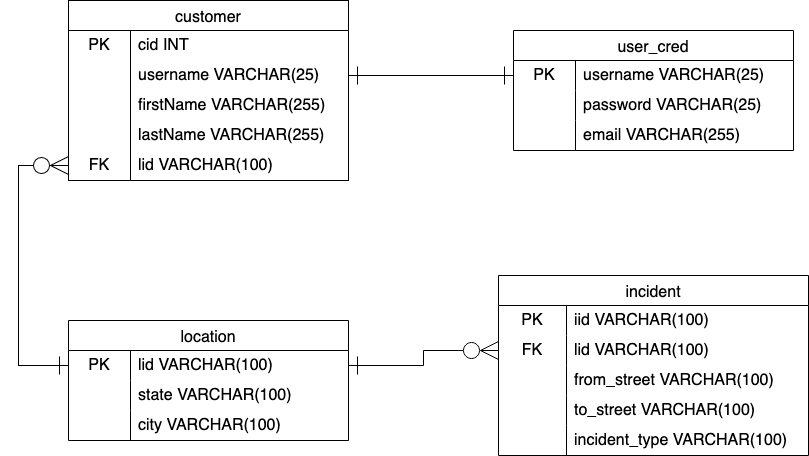

The diagram above was exported from draw.io. Its source (the exported page's mxGraphModel, read from the mxfile embedded in the PNG):
<mxGraphModel dx="1234" dy="1129" grid="1" gridSize="10" guides="1" tooltips="1" connect="1" arrows="1" fold="1" page="1" pageScale="1" pageWidth="850" pageHeight="1100" math="0" shadow="0">
  <root>
    <mxCell id="0" />
    <mxCell id="1" parent="0" />
    <mxCell id="ykSYyF-glpSc0FeMwuG7-1" style="edgeStyle=orthogonalEdgeStyle;rounded=0;orthogonalLoop=1;jettySize=auto;html=1;entryX=0;entryY=0.5;entryDx=0;entryDy=0;endArrow=ERone;endFill=0;startArrow=ERone;startFill=0;endSize=16;startSize=16;exitX=1;exitY=0.5;exitDx=0;exitDy=0;" parent="1" source="X3RYdJf8BevdLKbSZLaf-5" target="X3RYdJf8BevdLKbSZLaf-18" edge="1">
      <mxGeometry relative="1" as="geometry">
        <Array as="points">
          <mxPoint x="515" y="285" />
        </Array>
      </mxGeometry>
    </mxCell>
    <mxCell id="ykSYyF-glpSc0FeMwuG7-2" style="edgeStyle=orthogonalEdgeStyle;rounded=0;orthogonalLoop=1;jettySize=auto;html=1;entryX=0;entryY=0.5;entryDx=0;entryDy=0;startArrow=ERzeroToMany;startFill=0;endArrow=ERone;endFill=0;endSize=16;startSize=16;exitX=0;exitY=0.5;exitDx=0;exitDy=0;" parent="1" source="X3RYdJf8BevdLKbSZLaf-14" target="X3RYdJf8BevdLKbSZLaf-36" edge="1">
      <mxGeometry relative="1" as="geometry">
        <Array as="points">
          <mxPoint x="20" y="375" />
          <mxPoint x="20" y="575" />
        </Array>
      </mxGeometry>
    </mxCell>
    <mxCell id="X3RYdJf8BevdLKbSZLaf-1" value="customer" style="shape=table;startSize=30;container=1;collapsible=0;childLayout=tableLayout;fixedRows=1;rowLines=0;fontStyle=0;strokeColor=default;fontSize=16;" parent="1" vertex="1">
      <mxGeometry x="70" y="210" width="280" height="180" as="geometry" />
    </mxCell>
    <mxCell id="X3RYdJf8BevdLKbSZLaf-2" value="" style="shape=tableRow;horizontal=0;startSize=0;swimlaneHead=0;swimlaneBody=0;top=0;left=0;bottom=0;right=0;collapsible=0;dropTarget=0;fillColor=none;points=[[0,0.5],[1,0.5]];portConstraint=eastwest;strokeColor=inherit;fontSize=16;" parent="X3RYdJf8BevdLKbSZLaf-1" vertex="1">
      <mxGeometry y="30" width="280" height="30" as="geometry" />
    </mxCell>
    <mxCell id="X3RYdJf8BevdLKbSZLaf-3" value="PK" style="shape=partialRectangle;html=1;whiteSpace=wrap;connectable=0;fillColor=none;top=0;left=0;bottom=0;right=0;overflow=hidden;pointerEvents=1;strokeColor=inherit;fontSize=16;" parent="X3RYdJf8BevdLKbSZLaf-2" vertex="1">
      <mxGeometry width="62" height="30" as="geometry">
        <mxRectangle width="62" height="30" as="alternateBounds" />
      </mxGeometry>
    </mxCell>
    <mxCell id="X3RYdJf8BevdLKbSZLaf-4" value="&lt;span style=&quot;text-align: center; text-wrap-mode: nowrap;&quot;&gt;cid&amp;nbsp;&lt;/span&gt;INT" style="shape=partialRectangle;html=1;whiteSpace=wrap;connectable=0;fillColor=none;top=0;left=0;bottom=0;right=0;align=left;spacingLeft=6;overflow=hidden;strokeColor=inherit;fontSize=16;" parent="X3RYdJf8BevdLKbSZLaf-2" vertex="1">
      <mxGeometry x="62" width="218" height="30" as="geometry">
        <mxRectangle width="218" height="30" as="alternateBounds" />
      </mxGeometry>
    </mxCell>
    <mxCell id="X3RYdJf8BevdLKbSZLaf-5" value="" style="shape=tableRow;horizontal=0;startSize=0;swimlaneHead=0;swimlaneBody=0;top=0;left=0;bottom=0;right=0;collapsible=0;dropTarget=0;fillColor=none;points=[[0,0.5],[1,0.5]];portConstraint=eastwest;strokeColor=inherit;fontSize=16;" parent="X3RYdJf8BevdLKbSZLaf-1" vertex="1">
      <mxGeometry y="60" width="280" height="30" as="geometry" />
    </mxCell>
    <mxCell id="X3RYdJf8BevdLKbSZLaf-6" value="" style="shape=partialRectangle;html=1;whiteSpace=wrap;connectable=0;fillColor=none;top=0;left=0;bottom=0;right=0;overflow=hidden;strokeColor=inherit;fontSize=16;" parent="X3RYdJf8BevdLKbSZLaf-5" vertex="1">
      <mxGeometry width="62" height="30" as="geometry">
        <mxRectangle width="62" height="30" as="alternateBounds" />
      </mxGeometry>
    </mxCell>
    <mxCell id="X3RYdJf8BevdLKbSZLaf-7" value="username VARCHAR(25)" style="shape=partialRectangle;html=1;whiteSpace=wrap;connectable=0;fillColor=none;top=0;left=0;bottom=0;right=0;align=left;spacingLeft=6;overflow=hidden;strokeColor=inherit;fontSize=16;" parent="X3RYdJf8BevdLKbSZLaf-5" vertex="1">
      <mxGeometry x="62" width="218" height="30" as="geometry">
        <mxRectangle width="218" height="30" as="alternateBounds" />
      </mxGeometry>
    </mxCell>
    <mxCell id="X3RYdJf8BevdLKbSZLaf-8" value="" style="shape=tableRow;horizontal=0;startSize=0;swimlaneHead=0;swimlaneBody=0;top=0;left=0;bottom=0;right=0;collapsible=0;dropTarget=0;fillColor=none;points=[[0,0.5],[1,0.5]];portConstraint=eastwest;strokeColor=inherit;fontSize=16;" parent="X3RYdJf8BevdLKbSZLaf-1" vertex="1">
      <mxGeometry y="90" width="280" height="30" as="geometry" />
    </mxCell>
    <mxCell id="X3RYdJf8BevdLKbSZLaf-9" value="" style="shape=partialRectangle;html=1;whiteSpace=wrap;connectable=0;fillColor=none;top=0;left=0;bottom=0;right=0;overflow=hidden;strokeColor=inherit;fontSize=16;" parent="X3RYdJf8BevdLKbSZLaf-8" vertex="1">
      <mxGeometry width="62" height="30" as="geometry">
        <mxRectangle width="62" height="30" as="alternateBounds" />
      </mxGeometry>
    </mxCell>
    <mxCell id="X3RYdJf8BevdLKbSZLaf-10" value="firstName VARCHAR(255)" style="shape=partialRectangle;html=1;whiteSpace=wrap;connectable=0;fillColor=none;top=0;left=0;bottom=0;right=0;align=left;spacingLeft=6;overflow=hidden;strokeColor=inherit;fontSize=16;" parent="X3RYdJf8BevdLKbSZLaf-8" vertex="1">
      <mxGeometry x="62" width="218" height="30" as="geometry">
        <mxRectangle width="218" height="30" as="alternateBounds" />
      </mxGeometry>
    </mxCell>
    <mxCell id="X3RYdJf8BevdLKbSZLaf-11" value="" style="shape=tableRow;horizontal=0;startSize=0;swimlaneHead=0;swimlaneBody=0;top=0;left=0;bottom=0;right=0;collapsible=0;dropTarget=0;fillColor=none;points=[[0,0.5],[1,0.5]];portConstraint=eastwest;strokeColor=inherit;fontSize=16;" parent="X3RYdJf8BevdLKbSZLaf-1" vertex="1">
      <mxGeometry y="120" width="280" height="30" as="geometry" />
    </mxCell>
    <mxCell id="X3RYdJf8BevdLKbSZLaf-12" value="" style="shape=partialRectangle;html=1;whiteSpace=wrap;connectable=0;fillColor=none;top=0;left=0;bottom=0;right=0;overflow=hidden;strokeColor=inherit;fontSize=16;" parent="X3RYdJf8BevdLKbSZLaf-11" vertex="1">
      <mxGeometry width="62" height="30" as="geometry">
        <mxRectangle width="62" height="30" as="alternateBounds" />
      </mxGeometry>
    </mxCell>
    <mxCell id="X3RYdJf8BevdLKbSZLaf-13" value="lastName VARCHAR(255)" style="shape=partialRectangle;html=1;whiteSpace=wrap;connectable=0;fillColor=none;top=0;left=0;bottom=0;right=0;align=left;spacingLeft=6;overflow=hidden;strokeColor=inherit;fontSize=16;" parent="X3RYdJf8BevdLKbSZLaf-11" vertex="1">
      <mxGeometry x="62" width="218" height="30" as="geometry">
        <mxRectangle width="218" height="30" as="alternateBounds" />
      </mxGeometry>
    </mxCell>
    <mxCell id="X3RYdJf8BevdLKbSZLaf-14" value="" style="shape=tableRow;horizontal=0;startSize=0;swimlaneHead=0;swimlaneBody=0;top=0;left=0;bottom=0;right=0;collapsible=0;dropTarget=0;fillColor=none;points=[[0,0.5],[1,0.5]];portConstraint=eastwest;strokeColor=inherit;fontSize=16;" parent="X3RYdJf8BevdLKbSZLaf-1" vertex="1">
      <mxGeometry y="150" width="280" height="30" as="geometry" />
    </mxCell>
    <mxCell id="X3RYdJf8BevdLKbSZLaf-15" value="FK" style="shape=partialRectangle;html=1;whiteSpace=wrap;connectable=0;fillColor=none;top=0;left=0;bottom=0;right=0;overflow=hidden;strokeColor=inherit;fontSize=16;" parent="X3RYdJf8BevdLKbSZLaf-14" vertex="1">
      <mxGeometry width="62" height="30" as="geometry">
        <mxRectangle width="62" height="30" as="alternateBounds" />
      </mxGeometry>
    </mxCell>
    <mxCell id="X3RYdJf8BevdLKbSZLaf-16" value="lid VARCHAR(100)" style="shape=partialRectangle;html=1;whiteSpace=wrap;connectable=0;fillColor=none;top=0;left=0;bottom=0;right=0;align=left;spacingLeft=6;overflow=hidden;strokeColor=inherit;fontSize=16;" parent="X3RYdJf8BevdLKbSZLaf-14" vertex="1">
      <mxGeometry x="62" width="218" height="30" as="geometry">
        <mxRectangle width="218" height="30" as="alternateBounds" />
      </mxGeometry>
    </mxCell>
    <mxCell id="X3RYdJf8BevdLKbSZLaf-17" value="user_cred" style="shape=table;startSize=30;container=1;collapsible=0;childLayout=tableLayout;fixedRows=1;rowLines=0;fontStyle=0;strokeColor=default;fontSize=16;" parent="1" vertex="1">
      <mxGeometry x="515" y="240" width="280" height="120" as="geometry" />
    </mxCell>
    <mxCell id="X3RYdJf8BevdLKbSZLaf-18" value="" style="shape=tableRow;horizontal=0;startSize=0;swimlaneHead=0;swimlaneBody=0;top=0;left=0;bottom=0;right=0;collapsible=0;dropTarget=0;fillColor=none;points=[[0,0.5],[1,0.5]];portConstraint=eastwest;strokeColor=inherit;fontSize=16;" parent="X3RYdJf8BevdLKbSZLaf-17" vertex="1">
      <mxGeometry y="30" width="280" height="30" as="geometry" />
    </mxCell>
    <mxCell id="X3RYdJf8BevdLKbSZLaf-19" value="PK" style="shape=partialRectangle;html=1;whiteSpace=wrap;connectable=0;fillColor=none;top=0;left=0;bottom=0;right=0;overflow=hidden;pointerEvents=1;strokeColor=inherit;fontSize=16;" parent="X3RYdJf8BevdLKbSZLaf-18" vertex="1">
      <mxGeometry width="62" height="30" as="geometry">
        <mxRectangle width="62" height="30" as="alternateBounds" />
      </mxGeometry>
    </mxCell>
    <mxCell id="X3RYdJf8BevdLKbSZLaf-20" value="&lt;div style=&quot;text-align: center;&quot;&gt;&lt;span style=&quot;background-color: transparent; color: light-dark(rgb(0, 0, 0), rgb(255, 255, 255)); text-wrap-mode: nowrap;&quot;&gt;username VARCHAR(25)&lt;/span&gt;&lt;/div&gt;" style="shape=partialRectangle;html=1;whiteSpace=wrap;connectable=0;fillColor=none;top=0;left=0;bottom=0;right=0;align=left;spacingLeft=6;overflow=hidden;strokeColor=inherit;fontSize=16;" parent="X3RYdJf8BevdLKbSZLaf-18" vertex="1">
      <mxGeometry x="62" width="218" height="30" as="geometry">
        <mxRectangle width="218" height="30" as="alternateBounds" />
      </mxGeometry>
    </mxCell>
    <mxCell id="X3RYdJf8BevdLKbSZLaf-21" value="" style="shape=tableRow;horizontal=0;startSize=0;swimlaneHead=0;swimlaneBody=0;top=0;left=0;bottom=0;right=0;collapsible=0;dropTarget=0;fillColor=none;points=[[0,0.5],[1,0.5]];portConstraint=eastwest;strokeColor=inherit;fontSize=16;" parent="X3RYdJf8BevdLKbSZLaf-17" vertex="1">
      <mxGeometry y="60" width="280" height="30" as="geometry" />
    </mxCell>
    <mxCell id="X3RYdJf8BevdLKbSZLaf-22" value="" style="shape=partialRectangle;html=1;whiteSpace=wrap;connectable=0;fillColor=none;top=0;left=0;bottom=0;right=0;overflow=hidden;strokeColor=inherit;fontSize=16;" parent="X3RYdJf8BevdLKbSZLaf-21" vertex="1">
      <mxGeometry width="62" height="30" as="geometry">
        <mxRectangle width="62" height="30" as="alternateBounds" />
      </mxGeometry>
    </mxCell>
    <mxCell id="X3RYdJf8BevdLKbSZLaf-23" value="password VARCHAR(25)" style="shape=partialRectangle;html=1;whiteSpace=wrap;connectable=0;fillColor=none;top=0;left=0;bottom=0;right=0;align=left;spacingLeft=6;overflow=hidden;strokeColor=inherit;fontSize=16;" parent="X3RYdJf8BevdLKbSZLaf-21" vertex="1">
      <mxGeometry x="62" width="218" height="30" as="geometry">
        <mxRectangle width="218" height="30" as="alternateBounds" />
      </mxGeometry>
    </mxCell>
    <mxCell id="X3RYdJf8BevdLKbSZLaf-24" value="" style="shape=tableRow;horizontal=0;startSize=0;swimlaneHead=0;swimlaneBody=0;top=0;left=0;bottom=0;right=0;collapsible=0;dropTarget=0;fillColor=none;points=[[0,0.5],[1,0.5]];portConstraint=eastwest;strokeColor=inherit;fontSize=16;" parent="X3RYdJf8BevdLKbSZLaf-17" vertex="1">
      <mxGeometry y="90" width="280" height="30" as="geometry" />
    </mxCell>
    <mxCell id="X3RYdJf8BevdLKbSZLaf-25" value="" style="shape=partialRectangle;html=1;whiteSpace=wrap;connectable=0;fillColor=none;top=0;left=0;bottom=0;right=0;overflow=hidden;strokeColor=inherit;fontSize=16;" parent="X3RYdJf8BevdLKbSZLaf-24" vertex="1">
      <mxGeometry width="62" height="30" as="geometry">
        <mxRectangle width="62" height="30" as="alternateBounds" />
      </mxGeometry>
    </mxCell>
    <mxCell id="X3RYdJf8BevdLKbSZLaf-26" value="email VARCHAR(255)" style="shape=partialRectangle;html=1;whiteSpace=wrap;connectable=0;fillColor=none;top=0;left=0;bottom=0;right=0;align=left;spacingLeft=6;overflow=hidden;strokeColor=inherit;fontSize=16;" parent="X3RYdJf8BevdLKbSZLaf-24" vertex="1">
      <mxGeometry x="62" width="218" height="30" as="geometry">
        <mxRectangle width="218" height="30" as="alternateBounds" />
      </mxGeometry>
    </mxCell>
    <mxCell id="ykSYyF-glpSc0FeMwuG7-3" style="edgeStyle=orthogonalEdgeStyle;rounded=0;orthogonalLoop=1;jettySize=auto;html=1;entryX=0;entryY=0.5;entryDx=0;entryDy=0;endArrow=ERzeroToMany;endFill=0;startArrow=ERone;startFill=0;endSize=16;startSize=16;exitX=1;exitY=0.5;exitDx=0;exitDy=0;" parent="1" source="X3RYdJf8BevdLKbSZLaf-36" target="X3RYdJf8BevdLKbSZLaf-55" edge="1">
      <mxGeometry relative="1" as="geometry" />
    </mxCell>
    <mxCell id="X3RYdJf8BevdLKbSZLaf-35" value="location" style="shape=table;startSize=30;container=1;collapsible=0;childLayout=tableLayout;fixedRows=1;rowLines=0;fontStyle=0;strokeColor=default;fontSize=16;" parent="1" vertex="1">
      <mxGeometry x="70" y="530" width="280" height="120" as="geometry" />
    </mxCell>
    <mxCell id="X3RYdJf8BevdLKbSZLaf-36" value="" style="shape=tableRow;horizontal=0;startSize=0;swimlaneHead=0;swimlaneBody=0;top=0;left=0;bottom=0;right=0;collapsible=0;dropTarget=0;fillColor=none;points=[[0,0.5],[1,0.5]];portConstraint=eastwest;strokeColor=inherit;fontSize=16;" parent="X3RYdJf8BevdLKbSZLaf-35" vertex="1">
      <mxGeometry y="30" width="280" height="30" as="geometry" />
    </mxCell>
    <mxCell id="X3RYdJf8BevdLKbSZLaf-37" value="PK" style="shape=partialRectangle;html=1;whiteSpace=wrap;connectable=0;fillColor=none;top=0;left=0;bottom=0;right=0;overflow=hidden;pointerEvents=1;strokeColor=inherit;fontSize=16;" parent="X3RYdJf8BevdLKbSZLaf-36" vertex="1">
      <mxGeometry width="62" height="30" as="geometry">
        <mxRectangle width="62" height="30" as="alternateBounds" />
      </mxGeometry>
    </mxCell>
    <mxCell id="X3RYdJf8BevdLKbSZLaf-38" value="&lt;div style=&quot;text-align: center;&quot;&gt;&lt;span style=&quot;background-color: transparent; color: light-dark(rgb(0, 0, 0), rgb(255, 255, 255)); text-wrap-mode: nowrap;&quot;&gt;lid VARCHAR(100)&lt;/span&gt;&lt;/div&gt;" style="shape=partialRectangle;html=1;whiteSpace=wrap;connectable=0;fillColor=none;top=0;left=0;bottom=0;right=0;align=left;spacingLeft=6;overflow=hidden;strokeColor=inherit;fontSize=16;" parent="X3RYdJf8BevdLKbSZLaf-36" vertex="1">
      <mxGeometry x="62" width="218" height="30" as="geometry">
        <mxRectangle width="218" height="30" as="alternateBounds" />
      </mxGeometry>
    </mxCell>
    <mxCell id="X3RYdJf8BevdLKbSZLaf-39" value="" style="shape=tableRow;horizontal=0;startSize=0;swimlaneHead=0;swimlaneBody=0;top=0;left=0;bottom=0;right=0;collapsible=0;dropTarget=0;fillColor=none;points=[[0,0.5],[1,0.5]];portConstraint=eastwest;strokeColor=inherit;fontSize=16;" parent="X3RYdJf8BevdLKbSZLaf-35" vertex="1">
      <mxGeometry y="60" width="280" height="30" as="geometry" />
    </mxCell>
    <mxCell id="X3RYdJf8BevdLKbSZLaf-40" value="" style="shape=partialRectangle;html=1;whiteSpace=wrap;connectable=0;fillColor=none;top=0;left=0;bottom=0;right=0;overflow=hidden;strokeColor=inherit;fontSize=16;" parent="X3RYdJf8BevdLKbSZLaf-39" vertex="1">
      <mxGeometry width="62" height="30" as="geometry">
        <mxRectangle width="62" height="30" as="alternateBounds" />
      </mxGeometry>
    </mxCell>
    <mxCell id="X3RYdJf8BevdLKbSZLaf-41" value="state VARCHAR(100)" style="shape=partialRectangle;html=1;whiteSpace=wrap;connectable=0;fillColor=none;top=0;left=0;bottom=0;right=0;align=left;spacingLeft=6;overflow=hidden;strokeColor=inherit;fontSize=16;" parent="X3RYdJf8BevdLKbSZLaf-39" vertex="1">
      <mxGeometry x="62" width="218" height="30" as="geometry">
        <mxRectangle width="218" height="30" as="alternateBounds" />
      </mxGeometry>
    </mxCell>
    <mxCell id="X3RYdJf8BevdLKbSZLaf-42" value="" style="shape=tableRow;horizontal=0;startSize=0;swimlaneHead=0;swimlaneBody=0;top=0;left=0;bottom=0;right=0;collapsible=0;dropTarget=0;fillColor=none;points=[[0,0.5],[1,0.5]];portConstraint=eastwest;strokeColor=inherit;fontSize=16;" parent="X3RYdJf8BevdLKbSZLaf-35" vertex="1">
      <mxGeometry y="90" width="280" height="30" as="geometry" />
    </mxCell>
    <mxCell id="X3RYdJf8BevdLKbSZLaf-43" value="" style="shape=partialRectangle;html=1;whiteSpace=wrap;connectable=0;fillColor=none;top=0;left=0;bottom=0;right=0;overflow=hidden;strokeColor=inherit;fontSize=16;" parent="X3RYdJf8BevdLKbSZLaf-42" vertex="1">
      <mxGeometry width="62" height="30" as="geometry">
        <mxRectangle width="62" height="30" as="alternateBounds" />
      </mxGeometry>
    </mxCell>
    <mxCell id="X3RYdJf8BevdLKbSZLaf-44" value="city VARCHAR(100)" style="shape=partialRectangle;html=1;whiteSpace=wrap;connectable=0;fillColor=none;top=0;left=0;bottom=0;right=0;align=left;spacingLeft=6;overflow=hidden;strokeColor=inherit;fontSize=16;" parent="X3RYdJf8BevdLKbSZLaf-42" vertex="1">
      <mxGeometry x="62" width="218" height="30" as="geometry">
        <mxRectangle width="218" height="30" as="alternateBounds" />
      </mxGeometry>
    </mxCell>
    <mxCell id="X3RYdJf8BevdLKbSZLaf-51" value="incident" style="shape=table;startSize=30;container=1;collapsible=0;childLayout=tableLayout;fixedRows=1;rowLines=0;fontStyle=0;strokeColor=default;fontSize=16;" parent="1" vertex="1">
      <mxGeometry x="500" y="485" width="310" height="180" as="geometry" />
    </mxCell>
    <mxCell id="X3RYdJf8BevdLKbSZLaf-52" value="" style="shape=tableRow;horizontal=0;startSize=0;swimlaneHead=0;swimlaneBody=0;top=0;left=0;bottom=0;right=0;collapsible=0;dropTarget=0;fillColor=none;points=[[0,0.5],[1,0.5]];portConstraint=eastwest;strokeColor=inherit;fontSize=16;" parent="X3RYdJf8BevdLKbSZLaf-51" vertex="1">
      <mxGeometry y="30" width="310" height="30" as="geometry" />
    </mxCell>
    <mxCell id="X3RYdJf8BevdLKbSZLaf-53" value="PK" style="shape=partialRectangle;html=1;whiteSpace=wrap;connectable=0;fillColor=none;top=0;left=0;bottom=0;right=0;overflow=hidden;pointerEvents=1;strokeColor=inherit;fontSize=16;" parent="X3RYdJf8BevdLKbSZLaf-52" vertex="1">
      <mxGeometry width="68" height="30" as="geometry">
        <mxRectangle width="68" height="30" as="alternateBounds" />
      </mxGeometry>
    </mxCell>
    <mxCell id="X3RYdJf8BevdLKbSZLaf-54" value="&lt;div style=&quot;text-align: center;&quot;&gt;&lt;span style=&quot;background-color: transparent; color: light-dark(rgb(0, 0, 0), rgb(255, 255, 255)); text-wrap-mode: nowrap;&quot;&gt;iid VARCHAR(100)&lt;/span&gt;&lt;/div&gt;" style="shape=partialRectangle;html=1;whiteSpace=wrap;connectable=0;fillColor=none;top=0;left=0;bottom=0;right=0;align=left;spacingLeft=6;overflow=hidden;strokeColor=inherit;fontSize=16;" parent="X3RYdJf8BevdLKbSZLaf-52" vertex="1">
      <mxGeometry x="68" width="242" height="30" as="geometry">
        <mxRectangle width="242" height="30" as="alternateBounds" />
      </mxGeometry>
    </mxCell>
    <mxCell id="X3RYdJf8BevdLKbSZLaf-55" value="" style="shape=tableRow;horizontal=0;startSize=0;swimlaneHead=0;swimlaneBody=0;top=0;left=0;bottom=0;right=0;collapsible=0;dropTarget=0;fillColor=none;points=[[0,0.5],[1,0.5]];portConstraint=eastwest;strokeColor=inherit;fontSize=16;" parent="X3RYdJf8BevdLKbSZLaf-51" vertex="1">
      <mxGeometry y="60" width="310" height="30" as="geometry" />
    </mxCell>
    <mxCell id="X3RYdJf8BevdLKbSZLaf-56" value="FK" style="shape=partialRectangle;html=1;whiteSpace=wrap;connectable=0;fillColor=none;top=0;left=0;bottom=0;right=0;overflow=hidden;strokeColor=inherit;fontSize=16;" parent="X3RYdJf8BevdLKbSZLaf-55" vertex="1">
      <mxGeometry width="68" height="30" as="geometry">
        <mxRectangle width="68" height="30" as="alternateBounds" />
      </mxGeometry>
    </mxCell>
    <mxCell id="X3RYdJf8BevdLKbSZLaf-57" value="lid VARCHAR(100)" style="shape=partialRectangle;html=1;whiteSpace=wrap;connectable=0;fillColor=none;top=0;left=0;bottom=0;right=0;align=left;spacingLeft=6;overflow=hidden;strokeColor=inherit;fontSize=16;" parent="X3RYdJf8BevdLKbSZLaf-55" vertex="1">
      <mxGeometry x="68" width="242" height="30" as="geometry">
        <mxRectangle width="242" height="30" as="alternateBounds" />
      </mxGeometry>
    </mxCell>
    <mxCell id="X3RYdJf8BevdLKbSZLaf-58" value="" style="shape=tableRow;horizontal=0;startSize=0;swimlaneHead=0;swimlaneBody=0;top=0;left=0;bottom=0;right=0;collapsible=0;dropTarget=0;fillColor=none;points=[[0,0.5],[1,0.5]];portConstraint=eastwest;strokeColor=inherit;fontSize=16;" parent="X3RYdJf8BevdLKbSZLaf-51" vertex="1">
      <mxGeometry y="90" width="310" height="30" as="geometry" />
    </mxCell>
    <mxCell id="X3RYdJf8BevdLKbSZLaf-59" value="" style="shape=partialRectangle;html=1;whiteSpace=wrap;connectable=0;fillColor=none;top=0;left=0;bottom=0;right=0;overflow=hidden;strokeColor=inherit;fontSize=16;" parent="X3RYdJf8BevdLKbSZLaf-58" vertex="1">
      <mxGeometry width="68" height="30" as="geometry">
        <mxRectangle width="68" height="30" as="alternateBounds" />
      </mxGeometry>
    </mxCell>
    <mxCell id="X3RYdJf8BevdLKbSZLaf-60" value="from_street VARCHAR(100)" style="shape=partialRectangle;html=1;whiteSpace=wrap;connectable=0;fillColor=none;top=0;left=0;bottom=0;right=0;align=left;spacingLeft=6;overflow=hidden;strokeColor=inherit;fontSize=16;" parent="X3RYdJf8BevdLKbSZLaf-58" vertex="1">
      <mxGeometry x="68" width="242" height="30" as="geometry">
        <mxRectangle width="242" height="30" as="alternateBounds" />
      </mxGeometry>
    </mxCell>
    <mxCell id="X3RYdJf8BevdLKbSZLaf-61" value="" style="shape=tableRow;horizontal=0;startSize=0;swimlaneHead=0;swimlaneBody=0;top=0;left=0;bottom=0;right=0;collapsible=0;dropTarget=0;fillColor=none;points=[[0,0.5],[1,0.5]];portConstraint=eastwest;strokeColor=inherit;fontSize=16;" parent="X3RYdJf8BevdLKbSZLaf-51" vertex="1">
      <mxGeometry y="120" width="310" height="30" as="geometry" />
    </mxCell>
    <mxCell id="X3RYdJf8BevdLKbSZLaf-62" value="" style="shape=partialRectangle;html=1;whiteSpace=wrap;connectable=0;fillColor=none;top=0;left=0;bottom=0;right=0;overflow=hidden;strokeColor=inherit;fontSize=16;" parent="X3RYdJf8BevdLKbSZLaf-61" vertex="1">
      <mxGeometry width="68" height="30" as="geometry">
        <mxRectangle width="68" height="30" as="alternateBounds" />
      </mxGeometry>
    </mxCell>
    <mxCell id="X3RYdJf8BevdLKbSZLaf-63" value="to_street VARCHAR(100)" style="shape=partialRectangle;html=1;whiteSpace=wrap;connectable=0;fillColor=none;top=0;left=0;bottom=0;right=0;align=left;spacingLeft=6;overflow=hidden;strokeColor=inherit;fontSize=16;" parent="X3RYdJf8BevdLKbSZLaf-61" vertex="1">
      <mxGeometry x="68" width="242" height="30" as="geometry">
        <mxRectangle width="242" height="30" as="alternateBounds" />
      </mxGeometry>
    </mxCell>
    <mxCell id="X3RYdJf8BevdLKbSZLaf-64" value="" style="shape=tableRow;horizontal=0;startSize=0;swimlaneHead=0;swimlaneBody=0;top=0;left=0;bottom=0;right=0;collapsible=0;dropTarget=0;fillColor=none;points=[[0,0.5],[1,0.5]];portConstraint=eastwest;strokeColor=inherit;fontSize=16;" parent="X3RYdJf8BevdLKbSZLaf-51" vertex="1">
      <mxGeometry y="150" width="310" height="30" as="geometry" />
    </mxCell>
    <mxCell id="X3RYdJf8BevdLKbSZLaf-65" value="" style="shape=partialRectangle;html=1;whiteSpace=wrap;connectable=0;fillColor=none;top=0;left=0;bottom=0;right=0;overflow=hidden;strokeColor=inherit;fontSize=16;" parent="X3RYdJf8BevdLKbSZLaf-64" vertex="1">
      <mxGeometry width="68" height="30" as="geometry">
        <mxRectangle width="68" height="30" as="alternateBounds" />
      </mxGeometry>
    </mxCell>
    <mxCell id="X3RYdJf8BevdLKbSZLaf-66" value="incident_type VARCHAR(100)" style="shape=partialRectangle;html=1;whiteSpace=wrap;connectable=0;fillColor=none;top=0;left=0;bottom=0;right=0;align=left;spacingLeft=6;overflow=hidden;strokeColor=inherit;fontSize=16;" parent="X3RYdJf8BevdLKbSZLaf-64" vertex="1">
      <mxGeometry x="68" width="242" height="30" as="geometry">
        <mxRectangle width="242" height="30" as="alternateBounds" />
      </mxGeometry>
    </mxCell>
  </root>
</mxGraphModel>